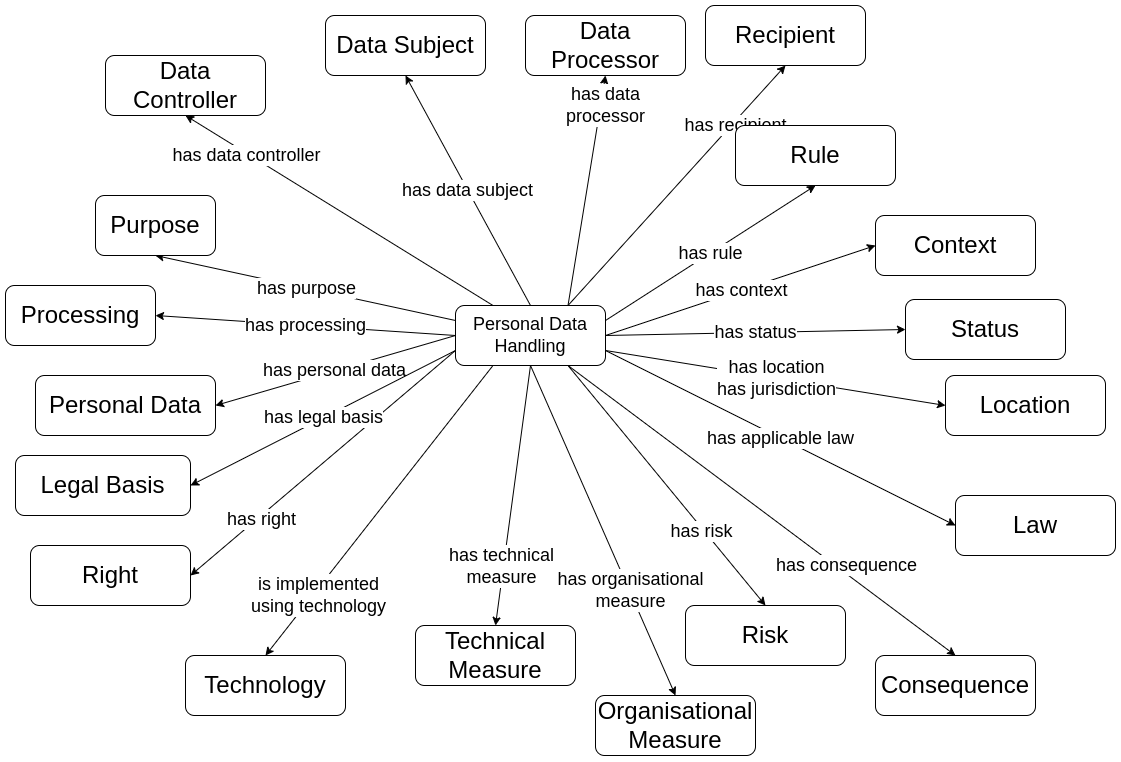

The diagram above was exported from draw.io. Its source (the exported page's mxGraphModel, read from the mxfile embedded in the PNG):
<mxGraphModel dx="2031" dy="1260" grid="1" gridSize="10" guides="1" tooltips="1" connect="1" arrows="1" fold="1" page="1" pageScale="1" pageWidth="1169" pageHeight="827" math="0" shadow="0">
  <root>
    <mxCell id="0" />
    <mxCell id="1" parent="0" />
    <mxCell id="eJ3oT5h9ZwzcKakm_6cT-24" value="has right" style="edgeStyle=none;rounded=0;orthogonalLoop=1;jettySize=auto;html=1;exitX=0;exitY=0.75;exitDx=0;exitDy=0;entryX=1;entryY=0.5;entryDx=0;entryDy=0;fontSize=18;" edge="1" parent="1" source="eJ3oT5h9ZwzcKakm_6cT-1" target="eJ3oT5h9ZwzcKakm_6cT-16">
      <mxGeometry x="0.4758" y="3" relative="1" as="geometry">
        <mxPoint as="offset" />
      </mxGeometry>
    </mxCell>
    <mxCell id="eJ3oT5h9ZwzcKakm_6cT-17" value="has data controller" style="rounded=0;orthogonalLoop=1;jettySize=auto;html=1;exitX=0.25;exitY=0;exitDx=0;exitDy=0;entryX=0.5;entryY=1;entryDx=0;entryDy=0;fontSize=18;" edge="1" parent="1" source="eJ3oT5h9ZwzcKakm_6cT-1" target="eJ3oT5h9ZwzcKakm_6cT-8">
      <mxGeometry x="0.5963" y="2" relative="1" as="geometry">
        <mxPoint as="offset" />
      </mxGeometry>
    </mxCell>
    <mxCell id="eJ3oT5h9ZwzcKakm_6cT-18" value="has data subject" style="edgeStyle=none;rounded=0;orthogonalLoop=1;jettySize=auto;html=1;exitX=0.5;exitY=0;exitDx=0;exitDy=0;entryX=0.5;entryY=1;entryDx=0;entryDy=0;fontSize=18;" edge="1" parent="1" source="eJ3oT5h9ZwzcKakm_6cT-1" target="eJ3oT5h9ZwzcKakm_6cT-9">
      <mxGeometry relative="1" as="geometry" />
    </mxCell>
    <mxCell id="eJ3oT5h9ZwzcKakm_6cT-20" value="has purpose" style="edgeStyle=none;rounded=0;orthogonalLoop=1;jettySize=auto;html=1;exitX=0;exitY=0.25;exitDx=0;exitDy=0;entryX=0.5;entryY=1;entryDx=0;entryDy=0;fontSize=18;" edge="1" parent="1" source="eJ3oT5h9ZwzcKakm_6cT-1" target="eJ3oT5h9ZwzcKakm_6cT-2">
      <mxGeometry relative="1" as="geometry" />
    </mxCell>
    <mxCell id="eJ3oT5h9ZwzcKakm_6cT-21" value="has processing" style="edgeStyle=none;rounded=0;orthogonalLoop=1;jettySize=auto;html=1;exitX=0;exitY=0.5;exitDx=0;exitDy=0;entryX=1;entryY=0.5;entryDx=0;entryDy=0;fontSize=18;" edge="1" parent="1" source="eJ3oT5h9ZwzcKakm_6cT-1" target="eJ3oT5h9ZwzcKakm_6cT-3">
      <mxGeometry relative="1" as="geometry" />
    </mxCell>
    <mxCell id="eJ3oT5h9ZwzcKakm_6cT-22" value="has personal data" style="edgeStyle=none;rounded=0;orthogonalLoop=1;jettySize=auto;html=1;exitX=0;exitY=0.5;exitDx=0;exitDy=0;entryX=1;entryY=0.5;entryDx=0;entryDy=0;fontSize=18;" edge="1" parent="1" source="eJ3oT5h9ZwzcKakm_6cT-1" target="eJ3oT5h9ZwzcKakm_6cT-4">
      <mxGeometry relative="1" as="geometry" />
    </mxCell>
    <mxCell id="eJ3oT5h9ZwzcKakm_6cT-23" value="has legal basis" style="edgeStyle=none;rounded=0;orthogonalLoop=1;jettySize=auto;html=1;exitX=0;exitY=0.75;exitDx=0;exitDy=0;entryX=1;entryY=0.5;entryDx=0;entryDy=0;fontSize=18;" edge="1" parent="1" source="eJ3oT5h9ZwzcKakm_6cT-1" target="eJ3oT5h9ZwzcKakm_6cT-5">
      <mxGeometry relative="1" as="geometry" />
    </mxCell>
    <mxCell id="eJ3oT5h9ZwzcKakm_6cT-25" value="has technical&lt;br&gt;measure" style="edgeStyle=none;rounded=0;orthogonalLoop=1;jettySize=auto;html=1;exitX=0.5;exitY=1;exitDx=0;exitDy=0;entryX=0.5;entryY=0;entryDx=0;entryDy=0;fontSize=18;" edge="1" parent="1" source="eJ3oT5h9ZwzcKakm_6cT-1" target="eJ3oT5h9ZwzcKakm_6cT-6">
      <mxGeometry x="0.5413" y="-2" relative="1" as="geometry">
        <mxPoint as="offset" />
      </mxGeometry>
    </mxCell>
    <mxCell id="eJ3oT5h9ZwzcKakm_6cT-26" value="has organisational&lt;br&gt;measure" style="edgeStyle=none;rounded=0;orthogonalLoop=1;jettySize=auto;html=1;exitX=0.5;exitY=1;exitDx=0;exitDy=0;entryX=0.5;entryY=0;entryDx=0;entryDy=0;fontSize=18;" edge="1" parent="1" source="eJ3oT5h9ZwzcKakm_6cT-1" target="eJ3oT5h9ZwzcKakm_6cT-7">
      <mxGeometry x="0.3616" y="1" relative="1" as="geometry">
        <mxPoint as="offset" />
      </mxGeometry>
    </mxCell>
    <mxCell id="eJ3oT5h9ZwzcKakm_6cT-27" value="has risk" style="edgeStyle=none;rounded=0;orthogonalLoop=1;jettySize=auto;html=1;exitX=0.75;exitY=1;exitDx=0;exitDy=0;entryX=0.5;entryY=0;entryDx=0;entryDy=0;fontSize=18;" edge="1" parent="1" source="eJ3oT5h9ZwzcKakm_6cT-1" target="eJ3oT5h9ZwzcKakm_6cT-13">
      <mxGeometry x="0.3663" y="-2" relative="1" as="geometry">
        <mxPoint as="offset" />
      </mxGeometry>
    </mxCell>
    <mxCell id="eJ3oT5h9ZwzcKakm_6cT-28" value="has context" style="edgeStyle=none;rounded=0;orthogonalLoop=1;jettySize=auto;html=1;exitX=1;exitY=0.5;exitDx=0;exitDy=0;entryX=0;entryY=0.5;entryDx=0;entryDy=0;fontSize=18;" edge="1" parent="1" source="eJ3oT5h9ZwzcKakm_6cT-1" target="eJ3oT5h9ZwzcKakm_6cT-11">
      <mxGeometry relative="1" as="geometry" />
    </mxCell>
    <mxCell id="eJ3oT5h9ZwzcKakm_6cT-29" value="has status" style="edgeStyle=none;rounded=0;orthogonalLoop=1;jettySize=auto;html=1;exitX=1;exitY=0.5;exitDx=0;exitDy=0;entryX=0;entryY=0.5;entryDx=0;entryDy=0;fontSize=18;" edge="1" parent="1" source="eJ3oT5h9ZwzcKakm_6cT-1" target="eJ3oT5h9ZwzcKakm_6cT-12">
      <mxGeometry relative="1" as="geometry" />
    </mxCell>
    <mxCell id="eJ3oT5h9ZwzcKakm_6cT-30" value="has consequence" style="edgeStyle=none;rounded=0;orthogonalLoop=1;jettySize=auto;html=1;exitX=0.75;exitY=1;exitDx=0;exitDy=0;entryX=0.5;entryY=0;entryDx=0;entryDy=0;fontSize=18;" edge="1" parent="1" source="eJ3oT5h9ZwzcKakm_6cT-1" target="eJ3oT5h9ZwzcKakm_6cT-15">
      <mxGeometry x="0.4164" y="7" relative="1" as="geometry">
        <mxPoint as="offset" />
      </mxGeometry>
    </mxCell>
    <mxCell id="eJ3oT5h9ZwzcKakm_6cT-31" value="has recipient" style="edgeStyle=none;rounded=0;orthogonalLoop=1;jettySize=auto;html=1;exitX=0.75;exitY=0;exitDx=0;exitDy=0;entryX=0.5;entryY=1;entryDx=0;entryDy=0;fontSize=18;" edge="1" parent="1" source="eJ3oT5h9ZwzcKakm_6cT-1" target="eJ3oT5h9ZwzcKakm_6cT-10">
      <mxGeometry x="0.5134" y="-3" relative="1" as="geometry">
        <mxPoint as="offset" />
      </mxGeometry>
    </mxCell>
    <mxCell id="eJ3oT5h9ZwzcKakm_6cT-36" value="is implemented&lt;br&gt;using technology" style="edgeStyle=none;rounded=0;orthogonalLoop=1;jettySize=auto;html=1;exitX=0.25;exitY=1;exitDx=0;exitDy=0;entryX=0.5;entryY=0;entryDx=0;entryDy=0;fontSize=18;" edge="1" parent="1" source="eJ3oT5h9ZwzcKakm_6cT-1" target="eJ3oT5h9ZwzcKakm_6cT-34">
      <mxGeometry x="0.5676" y="4" relative="1" as="geometry">
        <mxPoint as="offset" />
      </mxGeometry>
    </mxCell>
    <mxCell id="eJ3oT5h9ZwzcKakm_6cT-38" value="has location&lt;br&gt;has jurisdiction" style="edgeStyle=none;rounded=0;orthogonalLoop=1;jettySize=auto;html=1;exitX=1;exitY=0.75;exitDx=0;exitDy=0;entryX=0;entryY=0.5;entryDx=0;entryDy=0;fontSize=18;" edge="1" parent="1" source="eJ3oT5h9ZwzcKakm_6cT-1" target="eJ3oT5h9ZwzcKakm_6cT-37">
      <mxGeometry relative="1" as="geometry" />
    </mxCell>
    <mxCell id="eJ3oT5h9ZwzcKakm_6cT-40" value="has applicable law" style="edgeStyle=none;rounded=0;orthogonalLoop=1;jettySize=auto;html=1;exitX=1;exitY=0.75;exitDx=0;exitDy=0;entryX=0;entryY=0.5;entryDx=0;entryDy=0;fontSize=18;" edge="1" parent="1" source="eJ3oT5h9ZwzcKakm_6cT-1" target="eJ3oT5h9ZwzcKakm_6cT-39">
      <mxGeometry relative="1" as="geometry" />
    </mxCell>
    <mxCell id="eJ3oT5h9ZwzcKakm_6cT-42" value="has rule" style="edgeStyle=none;rounded=0;orthogonalLoop=1;jettySize=auto;html=1;exitX=1;exitY=0.25;exitDx=0;exitDy=0;entryX=0.5;entryY=1;entryDx=0;entryDy=0;fontSize=18;" edge="1" parent="1" source="eJ3oT5h9ZwzcKakm_6cT-1" target="eJ3oT5h9ZwzcKakm_6cT-41">
      <mxGeometry relative="1" as="geometry" />
    </mxCell>
    <mxCell id="eJ3oT5h9ZwzcKakm_6cT-44" value="has data&lt;br&gt;processor" style="edgeStyle=none;rounded=0;orthogonalLoop=1;jettySize=auto;html=1;exitX=0.75;exitY=0;exitDx=0;exitDy=0;entryX=0.5;entryY=1;entryDx=0;entryDy=0;fontSize=18;" edge="1" parent="1" source="eJ3oT5h9ZwzcKakm_6cT-1" target="eJ3oT5h9ZwzcKakm_6cT-43">
      <mxGeometry x="0.7459" y="-5" relative="1" as="geometry">
        <mxPoint y="-1" as="offset" />
      </mxGeometry>
    </mxCell>
    <mxCell id="eJ3oT5h9ZwzcKakm_6cT-1" value="Personal Data Handling" style="rounded=1;whiteSpace=wrap;html=1;fontSize=18;" vertex="1" parent="1">
      <mxGeometry x="470" y="360" width="150" height="60" as="geometry" />
    </mxCell>
    <mxCell id="eJ3oT5h9ZwzcKakm_6cT-2" value="Purpose" style="rounded=1;whiteSpace=wrap;html=1;fontSize=24;" vertex="1" parent="1">
      <mxGeometry x="110" y="250" width="120" height="60" as="geometry" />
    </mxCell>
    <mxCell id="eJ3oT5h9ZwzcKakm_6cT-3" value="Processing" style="rounded=1;whiteSpace=wrap;html=1;fontSize=24;" vertex="1" parent="1">
      <mxGeometry x="20" y="340" width="150" height="60" as="geometry" />
    </mxCell>
    <mxCell id="eJ3oT5h9ZwzcKakm_6cT-4" value="Personal Data" style="rounded=1;whiteSpace=wrap;html=1;fontSize=24;" vertex="1" parent="1">
      <mxGeometry x="50" y="430" width="180" height="60" as="geometry" />
    </mxCell>
    <mxCell id="eJ3oT5h9ZwzcKakm_6cT-5" value="Legal Basis" style="rounded=1;whiteSpace=wrap;html=1;fontSize=24;" vertex="1" parent="1">
      <mxGeometry x="30" y="510" width="175" height="60" as="geometry" />
    </mxCell>
    <mxCell id="eJ3oT5h9ZwzcKakm_6cT-6" value="Technical Measure" style="rounded=1;whiteSpace=wrap;html=1;fontSize=24;" vertex="1" parent="1">
      <mxGeometry x="430" y="680" width="160" height="60" as="geometry" />
    </mxCell>
    <mxCell id="eJ3oT5h9ZwzcKakm_6cT-7" value="Organisational Measure" style="rounded=1;whiteSpace=wrap;html=1;fontSize=24;" vertex="1" parent="1">
      <mxGeometry x="610" y="750" width="160" height="60" as="geometry" />
    </mxCell>
    <mxCell id="eJ3oT5h9ZwzcKakm_6cT-8" value="Data Controller" style="rounded=1;whiteSpace=wrap;html=1;fontSize=24;" vertex="1" parent="1">
      <mxGeometry x="120" y="110" width="160" height="60" as="geometry" />
    </mxCell>
    <mxCell id="eJ3oT5h9ZwzcKakm_6cT-9" value="Data Subject" style="rounded=1;whiteSpace=wrap;html=1;fontSize=24;" vertex="1" parent="1">
      <mxGeometry x="340" y="70" width="160" height="60" as="geometry" />
    </mxCell>
    <mxCell id="eJ3oT5h9ZwzcKakm_6cT-10" value="Recipient" style="rounded=1;whiteSpace=wrap;html=1;fontSize=24;" vertex="1" parent="1">
      <mxGeometry x="720" y="60" width="160" height="60" as="geometry" />
    </mxCell>
    <mxCell id="eJ3oT5h9ZwzcKakm_6cT-11" value="Context" style="rounded=1;whiteSpace=wrap;html=1;fontSize=24;" vertex="1" parent="1">
      <mxGeometry x="890" y="270" width="160" height="60" as="geometry" />
    </mxCell>
    <mxCell id="eJ3oT5h9ZwzcKakm_6cT-12" value="Status" style="rounded=1;whiteSpace=wrap;html=1;fontSize=24;" vertex="1" parent="1">
      <mxGeometry x="920" y="354" width="160" height="60" as="geometry" />
    </mxCell>
    <mxCell id="eJ3oT5h9ZwzcKakm_6cT-13" value="Risk" style="rounded=1;whiteSpace=wrap;html=1;fontSize=24;" vertex="1" parent="1">
      <mxGeometry x="700" y="660" width="160" height="60" as="geometry" />
    </mxCell>
    <mxCell id="eJ3oT5h9ZwzcKakm_6cT-15" value="Consequence" style="rounded=1;whiteSpace=wrap;html=1;fontSize=24;" vertex="1" parent="1">
      <mxGeometry x="890" y="710" width="160" height="60" as="geometry" />
    </mxCell>
    <mxCell id="eJ3oT5h9ZwzcKakm_6cT-16" value="Right" style="rounded=1;whiteSpace=wrap;html=1;fontSize=24;" vertex="1" parent="1">
      <mxGeometry x="45" y="600" width="160" height="60" as="geometry" />
    </mxCell>
    <mxCell id="eJ3oT5h9ZwzcKakm_6cT-34" value="Technology" style="rounded=1;whiteSpace=wrap;html=1;fontSize=24;" vertex="1" parent="1">
      <mxGeometry x="200" y="710" width="160" height="60" as="geometry" />
    </mxCell>
    <mxCell id="eJ3oT5h9ZwzcKakm_6cT-37" value="Location" style="rounded=1;whiteSpace=wrap;html=1;fontSize=24;" vertex="1" parent="1">
      <mxGeometry x="960" y="430" width="160" height="60" as="geometry" />
    </mxCell>
    <mxCell id="eJ3oT5h9ZwzcKakm_6cT-39" value="Law" style="rounded=1;whiteSpace=wrap;html=1;fontSize=24;" vertex="1" parent="1">
      <mxGeometry x="970" y="550" width="160" height="60" as="geometry" />
    </mxCell>
    <mxCell id="eJ3oT5h9ZwzcKakm_6cT-41" value="Rule" style="rounded=1;whiteSpace=wrap;html=1;fontSize=24;" vertex="1" parent="1">
      <mxGeometry x="750" y="180" width="160" height="60" as="geometry" />
    </mxCell>
    <mxCell id="eJ3oT5h9ZwzcKakm_6cT-43" value="Data Processor" style="rounded=1;whiteSpace=wrap;html=1;fontSize=24;" vertex="1" parent="1">
      <mxGeometry x="540" y="70" width="160" height="60" as="geometry" />
    </mxCell>
  </root>
</mxGraphModel>